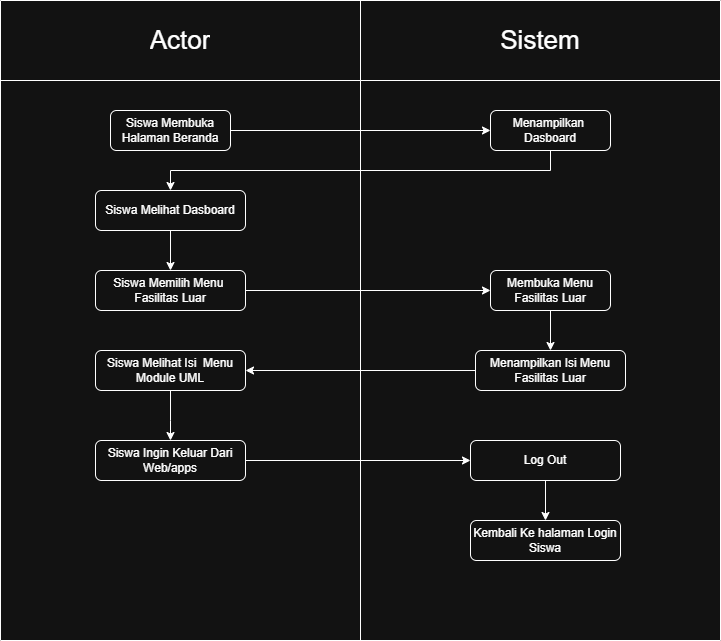

The diagram above was exported from draw.io. Its source (the exported page's mxGraphModel, read from the mxfile embedded in the PNG):
<mxGraphModel dx="872" dy="511" grid="1" gridSize="10" guides="1" tooltips="1" connect="1" arrows="1" fold="1" page="1" pageScale="1" pageWidth="827" pageHeight="1169" math="0" shadow="0">
  <root>
    <mxCell id="0" />
    <mxCell id="1" parent="0" />
    <mxCell id="9M2k7EW-Pbajrg9jjXk--1" value="" style="shape=table;startSize=0;container=1;collapsible=0;childLayout=tableLayout;" parent="1" vertex="1">
      <mxGeometry x="40" y="40" width="720" height="640" as="geometry" />
    </mxCell>
    <mxCell id="9M2k7EW-Pbajrg9jjXk--2" value="" style="shape=tableRow;horizontal=0;startSize=0;swimlaneHead=0;swimlaneBody=0;strokeColor=inherit;top=0;left=0;bottom=0;right=0;collapsible=0;dropTarget=0;fillColor=none;points=[[0,0.5],[1,0.5]];portConstraint=eastwest;" parent="9M2k7EW-Pbajrg9jjXk--1" vertex="1">
      <mxGeometry width="720" height="80" as="geometry" />
    </mxCell>
    <mxCell id="9M2k7EW-Pbajrg9jjXk--3" value="&lt;font style=&quot;font-size: 26px;&quot;&gt;Actor&lt;/font&gt;" style="shape=partialRectangle;html=1;whiteSpace=wrap;connectable=0;strokeColor=inherit;overflow=hidden;fillColor=none;top=0;left=0;bottom=0;right=0;pointerEvents=1;" parent="9M2k7EW-Pbajrg9jjXk--2" vertex="1">
      <mxGeometry width="360" height="80" as="geometry">
        <mxRectangle width="360" height="80" as="alternateBounds" />
      </mxGeometry>
    </mxCell>
    <mxCell id="9M2k7EW-Pbajrg9jjXk--4" value="&lt;font style=&quot;font-size: 26px;&quot;&gt;Sistem&lt;/font&gt;" style="shape=partialRectangle;html=1;whiteSpace=wrap;connectable=0;strokeColor=inherit;overflow=hidden;fillColor=none;top=0;left=0;bottom=0;right=0;pointerEvents=1;" parent="9M2k7EW-Pbajrg9jjXk--2" vertex="1">
      <mxGeometry x="360" width="360" height="80" as="geometry">
        <mxRectangle width="360" height="80" as="alternateBounds" />
      </mxGeometry>
    </mxCell>
    <mxCell id="9M2k7EW-Pbajrg9jjXk--5" value="" style="shape=tableRow;horizontal=0;startSize=0;swimlaneHead=0;swimlaneBody=0;strokeColor=inherit;top=0;left=0;bottom=0;right=0;collapsible=0;dropTarget=0;fillColor=none;points=[[0,0.5],[1,0.5]];portConstraint=eastwest;" parent="9M2k7EW-Pbajrg9jjXk--1" vertex="1">
      <mxGeometry y="80" width="720" height="560" as="geometry" />
    </mxCell>
    <mxCell id="9M2k7EW-Pbajrg9jjXk--6" value="" style="shape=partialRectangle;html=1;whiteSpace=wrap;connectable=0;strokeColor=inherit;overflow=hidden;fillColor=none;top=0;left=0;bottom=0;right=0;pointerEvents=1;" parent="9M2k7EW-Pbajrg9jjXk--5" vertex="1">
      <mxGeometry width="360" height="560" as="geometry">
        <mxRectangle width="360" height="560" as="alternateBounds" />
      </mxGeometry>
    </mxCell>
    <mxCell id="9M2k7EW-Pbajrg9jjXk--7" value="" style="shape=partialRectangle;html=1;whiteSpace=wrap;connectable=0;strokeColor=inherit;overflow=hidden;fillColor=none;top=0;left=0;bottom=0;right=0;pointerEvents=1;" parent="9M2k7EW-Pbajrg9jjXk--5" vertex="1">
      <mxGeometry x="360" width="360" height="560" as="geometry">
        <mxRectangle width="360" height="560" as="alternateBounds" />
      </mxGeometry>
    </mxCell>
    <mxCell id="9M2k7EW-Pbajrg9jjXk--8" value="Siswa Membuka Halaman Beranda" style="rounded=1;whiteSpace=wrap;html=1;" parent="1" vertex="1">
      <mxGeometry x="150" y="150" width="120" height="40" as="geometry" />
    </mxCell>
    <mxCell id="9M2k7EW-Pbajrg9jjXk--10" value="Menampilkan&amp;nbsp; Dasboard" style="rounded=1;whiteSpace=wrap;html=1;" parent="1" vertex="1">
      <mxGeometry x="530" y="150" width="120" height="40" as="geometry" />
    </mxCell>
    <mxCell id="9M2k7EW-Pbajrg9jjXk--12" value="Siswa Melihat Isi&amp;nbsp; Menu Module UML" style="rounded=1;whiteSpace=wrap;html=1;" parent="1" vertex="1">
      <mxGeometry x="135" y="390" width="150" height="40" as="geometry" />
    </mxCell>
    <mxCell id="9M2k7EW-Pbajrg9jjXk--13" value="Menampilkan Isi Menu Fasilitas Luar" style="rounded=1;whiteSpace=wrap;html=1;" parent="1" vertex="1">
      <mxGeometry x="515" y="390" width="150" height="40" as="geometry" />
    </mxCell>
    <mxCell id="9M2k7EW-Pbajrg9jjXk--21" value="" style="endArrow=classic;html=1;rounded=0;exitX=1;exitY=0.5;exitDx=0;exitDy=0;entryX=0;entryY=0.5;entryDx=0;entryDy=0;" parent="1" source="9M2k7EW-Pbajrg9jjXk--8" target="9M2k7EW-Pbajrg9jjXk--10" edge="1">
      <mxGeometry width="50" height="50" relative="1" as="geometry">
        <mxPoint x="380" y="380" as="sourcePoint" />
        <mxPoint x="430" y="330" as="targetPoint" />
      </mxGeometry>
    </mxCell>
    <mxCell id="9M2k7EW-Pbajrg9jjXk--23" value="" style="endArrow=classic;html=1;rounded=0;exitX=0;exitY=0.5;exitDx=0;exitDy=0;entryX=1;entryY=0.5;entryDx=0;entryDy=0;" parent="1" source="9M2k7EW-Pbajrg9jjXk--13" target="9M2k7EW-Pbajrg9jjXk--12" edge="1">
      <mxGeometry width="50" height="50" relative="1" as="geometry">
        <mxPoint x="380" y="380" as="sourcePoint" />
        <mxPoint x="430" y="330" as="targetPoint" />
      </mxGeometry>
    </mxCell>
    <mxCell id="9M2k7EW-Pbajrg9jjXk--32" value="Membuka Menu Fasilitas Luar" style="rounded=1;whiteSpace=wrap;html=1;" parent="1" vertex="1">
      <mxGeometry x="530" y="310" width="120" height="40" as="geometry" />
    </mxCell>
    <mxCell id="9M2k7EW-Pbajrg9jjXk--33" value="" style="endArrow=classic;html=1;rounded=0;exitX=0.5;exitY=1;exitDx=0;exitDy=0;entryX=0.5;entryY=0;entryDx=0;entryDy=0;" parent="1" source="9M2k7EW-Pbajrg9jjXk--32" target="9M2k7EW-Pbajrg9jjXk--13" edge="1">
      <mxGeometry width="50" height="50" relative="1" as="geometry">
        <mxPoint x="390" y="370" as="sourcePoint" />
        <mxPoint x="440" y="320" as="targetPoint" />
        <Array as="points" />
      </mxGeometry>
    </mxCell>
    <mxCell id="9M2k7EW-Pbajrg9jjXk--34" value="Siswa Melihat Dasboard" style="rounded=1;whiteSpace=wrap;html=1;" parent="1" vertex="1">
      <mxGeometry x="135" y="230" width="150" height="40" as="geometry" />
    </mxCell>
    <mxCell id="9M2k7EW-Pbajrg9jjXk--35" value="Siswa Memilih Menu&amp;nbsp;&lt;div&gt;Fasilitas Luar&lt;/div&gt;" style="rounded=1;whiteSpace=wrap;html=1;" parent="1" vertex="1">
      <mxGeometry x="135" y="310" width="150" height="40" as="geometry" />
    </mxCell>
    <mxCell id="9M2k7EW-Pbajrg9jjXk--36" value="" style="endArrow=classic;html=1;rounded=0;exitX=0.5;exitY=1;exitDx=0;exitDy=0;entryX=0.5;entryY=0;entryDx=0;entryDy=0;" parent="1" source="9M2k7EW-Pbajrg9jjXk--10" target="9M2k7EW-Pbajrg9jjXk--34" edge="1">
      <mxGeometry width="50" height="50" relative="1" as="geometry">
        <mxPoint x="390" y="230" as="sourcePoint" />
        <mxPoint x="440" y="180" as="targetPoint" />
        <Array as="points">
          <mxPoint x="590" y="210" />
          <mxPoint x="210" y="210" />
        </Array>
      </mxGeometry>
    </mxCell>
    <mxCell id="9M2k7EW-Pbajrg9jjXk--40" value="" style="endArrow=classic;html=1;rounded=0;exitX=0.5;exitY=1;exitDx=0;exitDy=0;entryX=0.5;entryY=0;entryDx=0;entryDy=0;" parent="1" source="9M2k7EW-Pbajrg9jjXk--34" target="9M2k7EW-Pbajrg9jjXk--35" edge="1">
      <mxGeometry width="50" height="50" relative="1" as="geometry">
        <mxPoint x="390" y="330" as="sourcePoint" />
        <mxPoint x="440" y="280" as="targetPoint" />
      </mxGeometry>
    </mxCell>
    <mxCell id="9M2k7EW-Pbajrg9jjXk--41" value="" style="endArrow=classic;html=1;rounded=0;exitX=1;exitY=0.5;exitDx=0;exitDy=0;entryX=0;entryY=0.5;entryDx=0;entryDy=0;" parent="1" source="9M2k7EW-Pbajrg9jjXk--35" target="9M2k7EW-Pbajrg9jjXk--32" edge="1">
      <mxGeometry width="50" height="50" relative="1" as="geometry">
        <mxPoint x="390" y="330" as="sourcePoint" />
        <mxPoint x="440" y="280" as="targetPoint" />
      </mxGeometry>
    </mxCell>
    <mxCell id="9M2k7EW-Pbajrg9jjXk--42" value="Siswa Ingin Keluar Dari Web/apps" style="rounded=1;whiteSpace=wrap;html=1;" parent="1" vertex="1">
      <mxGeometry x="135" y="480" width="150" height="40" as="geometry" />
    </mxCell>
    <mxCell id="9M2k7EW-Pbajrg9jjXk--43" value="" style="endArrow=classic;html=1;rounded=0;exitX=0.5;exitY=1;exitDx=0;exitDy=0;entryX=0.5;entryY=0;entryDx=0;entryDy=0;" parent="1" source="9M2k7EW-Pbajrg9jjXk--12" target="9M2k7EW-Pbajrg9jjXk--42" edge="1">
      <mxGeometry width="50" height="50" relative="1" as="geometry">
        <mxPoint x="400" y="440" as="sourcePoint" />
        <mxPoint x="450" y="390" as="targetPoint" />
        <Array as="points">
          <mxPoint x="210" y="460" />
        </Array>
      </mxGeometry>
    </mxCell>
    <mxCell id="9M2k7EW-Pbajrg9jjXk--44" value="Log Out" style="rounded=1;whiteSpace=wrap;html=1;" parent="1" vertex="1">
      <mxGeometry x="510" y="480" width="150" height="40" as="geometry" />
    </mxCell>
    <mxCell id="9M2k7EW-Pbajrg9jjXk--45" value="Kembali Ke halaman Login Siswa" style="rounded=1;whiteSpace=wrap;html=1;" parent="1" vertex="1">
      <mxGeometry x="510" y="560" width="150" height="40" as="geometry" />
    </mxCell>
    <mxCell id="9M2k7EW-Pbajrg9jjXk--46" value="" style="endArrow=classic;html=1;rounded=0;exitX=1;exitY=0.5;exitDx=0;exitDy=0;entryX=0;entryY=0.5;entryDx=0;entryDy=0;" parent="1" source="9M2k7EW-Pbajrg9jjXk--42" target="9M2k7EW-Pbajrg9jjXk--44" edge="1">
      <mxGeometry width="50" height="50" relative="1" as="geometry">
        <mxPoint x="400" y="440" as="sourcePoint" />
        <mxPoint x="450" y="390" as="targetPoint" />
      </mxGeometry>
    </mxCell>
    <mxCell id="9M2k7EW-Pbajrg9jjXk--47" value="" style="endArrow=classic;html=1;rounded=0;exitX=0.5;exitY=1;exitDx=0;exitDy=0;entryX=0.5;entryY=0;entryDx=0;entryDy=0;" parent="1" source="9M2k7EW-Pbajrg9jjXk--44" target="9M2k7EW-Pbajrg9jjXk--45" edge="1">
      <mxGeometry width="50" height="50" relative="1" as="geometry">
        <mxPoint x="400" y="440" as="sourcePoint" />
        <mxPoint x="450" y="390" as="targetPoint" />
      </mxGeometry>
    </mxCell>
  </root>
</mxGraphModel>